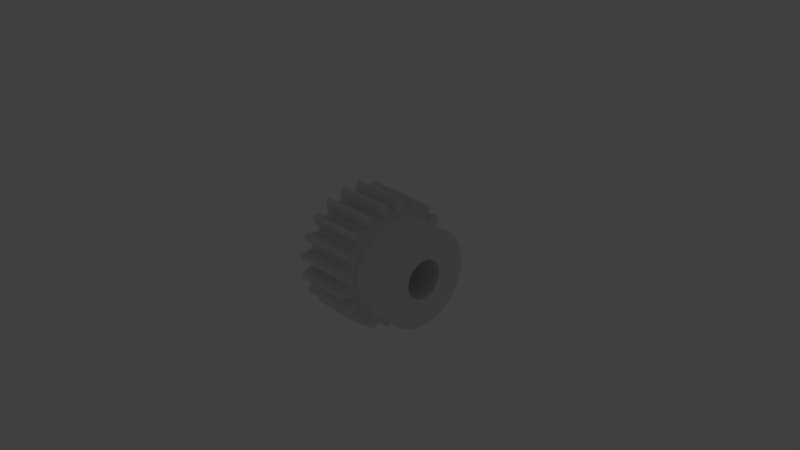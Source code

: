 # Source: gear.d.pitch_.03__.mass_.0185__.material_plastic.pom__.module_1.5__.torque_1.06__.w_.015__hub.d_.025__.w_.01__bore.d_.01.blend  (saved by Blender 2.74.0; exported with 4.5.12 LTS)
import bpy
from mathutils import Matrix  # noqa: F401  (used for matrix-valued properties, if any)

bpy.ops.wm.read_factory_settings(use_empty=True)
scene = bpy.context.scene
scene.name = 'Scene'

# ---- collections
col_collection_1 = bpy.data.collections.new('Collection 1'); scene.collection.children.link(col_collection_1)
col_collection_11 = bpy.data.collections.new('Collection 11'); scene.collection.children.link(col_collection_11)
col_collection_11.hide_render = True
col_collection_11.hide_viewport = True
col_group = bpy.data.collections.new('Group')  # instanced only; not linked into the scene

# ---- world
world_world = bpy.data.worlds.new('World'); scene.world = world_world
world_world.color = (0.05088, 0.05088, 0.05088)
world_world.use_sun_shadow = False
world_world.sun_shadow_jitter_overblur = 0.0
world_world.cycles.sampling_method = 'MANUAL'
world_world.cycles.sample_map_resolution = 256

# ---- cameras
cam_camera = bpy.data.cameras.new('Camera')
cam_camera.clip_end = 1e+05
cam_camera.lens = 35.0
cam_camera.sensor_width = 32.0
cam_camera.sensor_height = 18.0
cam_camera.ortho_scale = 7.314
cam_camera.dof.focus_distance = 0.0

# ---- lights
light_lamp = bpy.data.lights.new('Lamp', 'POINT')
light_lamp.transmission_factor = 0.0
light_lamp.cutoff_distance = 30.0
light_lamp.energy = 100.0
light_lamp.shadow_buffer_clip_start = 1.001
light_lamp.shadow_soft_size = 0.1
light_lamp.shadow_maximum_resolution = 0.006
light_lamp.use_absolute_resolution = True
light_lamp.cycles.use_multiple_importance_sampling = False

# ---- meshes
me_gear_d_pitch__03___mass__0185___material_plastic_pom___module_1 = bpy.data.meshes.new('Gear.D.Pitch .03  .Mass .0185  .Material Plastic.Pom  .Module 1')
me_gear_d_pitch__03___mass__0185___material_plastic_pom___module_1.from_pydata([(17.5, 11.66, -4.516), (17.5, 10.63, -6.58), (7.5, 10.63, -6.58), (17.5, 12.29, -2.297), (7.5, 11.66, -4.516), (7.5, 12.29, -2.297), (17.5, 12.5, 0.0), (7.5, 12.5, -1.531e-15), (17.5, -12.29, -2.297), (17.5, -12.5, -7.654e-16), (7.5, -12.5, 7.654e-16), (7.5, -12.29, -2.297), (17.5, -11.66, -4.516), (7.5, -11.66, -4.516), (17.5, -10.63, -6.58), (7.5, -10.63, -6.58), (17.5, -9.238, -8.421), (7.5, -9.238, -8.421), (17.5, -7.533, -9.975), (7.5, -7.533, -9.975), (17.5, -5.572, -11.19), (7.5, -5.572, -11.19), (17.5, -3.421, -12.02), (7.5, -3.421, -12.02), (17.5, -1.153, -12.45), (7.5, -1.153, -12.45), (17.5, 1.153, -12.45), (7.5, 1.153, -12.45), (17.5, 3.421, -12.02), (7.5, 3.421, -12.02), (17.5, 5.572, -11.19), (7.5, 5.572, -11.19), (17.5, 7.533, -9.975), (7.5, 7.533, -9.975), (17.5, 9.238, -8.421), (7.5, 9.238, -8.421), (-7.5, -5.0, -3.062e-16), (17.5, -5.0, 3.062e-16), (17.5, -4.83, -1.294), (-7.5, -4.83, -1.294), (-7.5, -4.33, -2.5), (17.5, -4.33, -2.5), (-7.5, -3.536, -3.536), (17.5, -3.536, -3.536), (-7.5, -2.5, -4.33), (17.5, -2.5, -4.33), (17.5, -1.294, -4.83), (-7.5, -1.294, -4.83), (-7.5, 1.416e-15, -5.0), (17.5, -9.185e-16, -5.0), (17.5, 1.294, -4.83), (-7.5, 1.294, -4.83), (-7.5, 2.5, -4.33), (17.5, 2.5, -4.33), (-7.5, 3.536, -3.536), (17.5, 3.536, -3.536), (17.5, 4.33, -2.5), (-7.5, 4.33, -2.5), (17.5, 4.83, -1.294), (-7.5, 4.83, -1.294), (-7.5, 5.0, 0.0), (17.5, 5.0, -6.123e-16), (-7.5, 5.0, 6.123e-16), (17.5, 5.0, 0.0), (17.5, 4.83, 1.294), (-7.5, 4.83, 1.294), (17.5, 4.33, 2.5), (-7.5, 4.33, 2.5), (17.5, 3.536, 3.536), (-7.5, 3.536, 3.536), (-7.5, 2.5, 4.33), (17.5, 2.5, 4.33), (17.5, 1.294, 4.83), (-7.5, 1.294, 4.83), (-7.5, -9.185e-16, 5.0), (17.5, 1.416e-15, 5.0), (17.5, -1.294, 4.83), (-7.5, -1.294, 4.83), (-7.5, -2.5, 4.33), (17.5, -2.5, 4.33), (17.5, -3.536, 3.536), (-7.5, -3.536, 3.536), (-7.5, -4.33, 2.5), (17.5, -4.33, 2.5), (17.5, -4.83, 1.294), (-7.5, -4.83, 1.294), (17.5, -10.63, 6.58), (17.5, -9.238, 8.421), (17.5, -11.66, 4.516), (17.5, 9.238, 8.421), (17.5, 7.533, 9.975), (17.5, 5.572, 11.19), (17.5, -12.29, 2.297), (17.5, -5.0, -6.123e-16), (17.5, 11.66, 4.516), (17.5, 10.63, 6.58), (17.5, 1.416e-15, -5.0), (17.5, 3.421, 12.02), (17.5, -12.5, 1.531e-15), (17.5, 1.153, 12.45), (17.5, 12.29, 2.297), (17.5, 5.0, 6.123e-16), (17.5, 12.5, -1.531e-15), (17.5, -9.185e-16, 5.0), (17.5, -1.153, 12.45), (17.5, -3.421, 12.02), (17.5, -5.572, 11.19), (17.5, -7.533, 9.975), (7.5, -12.29, 2.297), (17.5, 12.5, 1.531e-15), (7.5, 12.5, 0.0), (7.5, 12.29, 2.297), (7.5, 11.66, 4.516), (7.5, 10.63, 6.58), (7.5, 9.238, 8.421), (7.5, 7.533, 9.975), (7.5, 5.572, 11.19), (7.5, 3.421, 12.02), (7.5, 1.153, 12.45), (7.5, -1.153, 12.45), (7.5, -3.421, 12.02), (7.5, -5.572, 11.19), (7.5, -7.533, 9.975), (7.5, -9.238, 8.421), (7.5, -10.63, 6.58), (7.5, -11.66, 4.516), (-7.5, 1.241, 14.95), (-7.5, 0.7065, 13.48), (7.5, 0.7065, 13.48), (7.5, 1.241, 14.95), (-7.5, 0.2356, 13.5), (7.5, 0.2356, 13.5), (-7.5, -0.2356, 13.5), (7.5, -0.2356, 13.5), (-7.5, -0.7065, 13.48), (7.5, -0.7065, 13.48), (-7.5, -1.241, 14.95), (7.5, -1.241, 14.95), (-7.5, -2.086, 16.37), (7.5, -2.086, 16.37), (-7.5, -2.416, 16.32), (7.5, -2.416, 16.32), (-7.5, -2.746, 16.27), (7.5, -2.746, 16.27), (-7.5, -3.074, 16.21), (7.5, -3.074, 16.21), (-7.5, -3.44, 14.6), (7.5, -3.44, 14.6), (-7.5, -3.494, 13.04), (7.5, -3.494, 13.04), (-7.5, -3.947, 12.91), (7.5, -3.947, 12.91), (-7.5, -4.395, 12.76), (7.5, -4.395, 12.76), (-7.5, -4.838, 12.6), (7.5, -4.838, 12.6), (-7.5, -5.799, 13.83), (7.5, -5.799, 13.83), (-7.5, -7.042, 14.92), (7.5, -7.042, 14.92), (-7.5, -7.342, 14.78), (7.5, -7.342, 14.78), (-7.5, -7.639, 14.63), (7.5, -7.639, 14.63), (-7.5, -7.933, 14.47), (7.5, -7.933, 14.47), (-7.5, -7.783, 12.82), (7.5, -7.783, 12.82), (-7.5, -7.353, 11.32), (7.5, -7.353, 11.32), (-7.5, -7.743, 11.06), (7.5, -7.743, 11.06), (-7.5, -8.125, 10.78), (7.5, -8.125, 10.78), (-7.5, -8.496, 10.49), (7.5, -8.496, 10.49), (-7.5, -9.79, 11.36), (7.5, -9.79, 11.36), (-7.5, -11.31, 12.02), (7.5, -11.31, 12.02), (-7.5, -11.55, 11.78), (7.5, -11.55, 11.78), (-7.5, -11.78, 11.55), (7.5, -11.78, 11.55), (-7.5, -12.02, 11.31), (7.5, -12.02, 11.31), (-7.5, -11.36, 9.79), (7.5, -11.36, 9.79), (-7.5, -10.49, 8.496), (7.5, -10.49, 8.496), (7.5, -10.78, 8.125), (-7.5, -10.78, 8.125), (7.5, -11.06, 7.743), (-7.5, -11.06, 7.743), (-7.5, -11.32, 7.353), (7.5, -11.32, 7.353), (-7.5, -12.82, 7.783), (7.5, -12.82, 7.783), (-7.5, -14.47, 7.933), (7.5, -14.47, 7.933), (7.5, -14.63, 7.639), (-7.5, -14.63, 7.639), (7.5, -14.78, 7.342), (-7.5, -14.78, 7.342), (-7.5, -14.92, 7.042), (7.5, -14.92, 7.042), (-7.5, -13.83, 5.799), (7.5, -13.83, 5.799), (-7.5, -12.6, 4.838), (7.5, -12.6, 4.838), (-7.5, -12.76, 4.395), (7.5, -12.76, 4.395), (-7.5, -12.91, 3.947), (7.5, -12.91, 3.947), (-7.5, -13.04, 3.494), (7.5, -13.04, 3.494), (-7.5, -14.6, 3.44), (7.5, -14.6, 3.44), (-7.5, -16.21, 3.074), (7.5, -16.21, 3.074), (7.5, -16.27, 2.746), (-7.5, -16.27, 2.746), (7.5, -16.32, 2.416), (-7.5, -16.32, 2.416), (-7.5, -16.37, 2.086), (7.5, -16.37, 2.086), (-7.5, -14.95, 1.241), (7.5, -14.95, 1.241), (-7.5, -13.48, 0.7065), (7.5, -13.48, 0.7065), (-7.5, -13.5, 0.2356), (7.5, -13.5, 0.2356), (-7.5, -13.5, -0.2356), (7.5, -13.5, -0.2356), (-7.5, -13.48, -0.7065), (7.5, -13.48, -0.7065), (-7.5, -14.95, -1.241), (7.5, -14.95, -1.241), (-7.5, -16.37, -2.086), (7.5, -16.37, -2.086), (-7.5, -16.32, -2.416), (7.5, -16.32, -2.416), (-7.5, -16.27, -2.746), (7.5, -16.27, -2.746), (-7.5, -16.21, -3.074), (7.5, -16.21, -3.074), (-7.5, -14.6, -3.44), (7.5, -14.6, -3.44), (-7.5, -13.04, -3.494), (7.5, -13.04, -3.494), (-7.5, -12.91, -3.947), (7.5, -12.91, -3.947), (-7.5, -12.76, -4.395), (7.5, -12.76, -4.395), (-7.5, -12.6, -4.838), (7.5, -12.6, -4.838), (-7.5, -13.83, -5.799), (7.5, -13.83, -5.799), (-7.5, -14.92, -7.042), (7.5, -14.92, -7.042), (-7.5, -14.78, -7.342), (7.5, -14.78, -7.342), (-7.5, -14.63, -7.639), (7.5, -14.63, -7.639), (-7.5, -14.47, -7.933), (7.5, -14.47, -7.933), (-7.5, -12.82, -7.783), (7.5, -12.82, -7.783), (-7.5, -11.32, -7.353), (7.5, -11.32, -7.353), (7.5, -11.06, -7.743), (-7.5, -11.06, -7.743), (7.5, -10.78, -8.125), (-7.5, -10.78, -8.125), (-7.5, -10.49, -8.496), (7.5, -10.49, -8.496), (-7.5, -11.36, -9.79), (7.5, -11.36, -9.79), (-7.5, -12.02, -11.31), (7.5, -12.02, -11.31), (-7.5, -11.78, -11.55), (7.5, -11.78, -11.55), (-7.5, -11.55, -11.78), (7.5, -11.55, -11.78), (-7.5, -11.31, -12.02), (7.5, -11.31, -12.02), (-7.5, -9.79, -11.36), (7.5, -9.79, -11.36), (-7.5, -8.496, -10.49), (7.5, -8.496, -10.49), (-7.5, -8.125, -10.78), (7.5, -8.125, -10.78), (-7.5, -7.743, -11.06), (7.5, -7.743, -11.06), (-7.5, -7.353, -11.32), (7.5, -7.353, -11.32), (-7.5, -7.783, -12.82), (7.5, -7.783, -12.82), (-7.5, -7.933, -14.47), (7.5, -7.933, -14.47), (-7.5, -7.639, -14.63), (7.5, -7.639, -14.63), (-7.5, -7.342, -14.78), (7.5, -7.342, -14.78), (-7.5, -7.042, -14.92), (7.5, -7.042, -14.92), (-7.5, -5.799, -13.83), (7.5, -5.799, -13.83), (-7.5, -4.838, -12.6), (7.5, -4.838, -12.6), (-7.5, -4.395, -12.76), (7.5, -4.395, -12.76), (-7.5, -3.947, -12.91), (7.5, -3.947, -12.91), (-7.5, -3.494, -13.04), (7.5, -3.494, -13.04), (-7.5, -3.44, -14.6), (7.5, -3.44, -14.6), (-7.5, -3.074, -16.21), (7.5, -3.074, -16.21), (-7.5, -2.746, -16.27), (7.5, -2.746, -16.27), (-7.5, -2.416, -16.32), (7.5, -2.416, -16.32), (-7.5, -2.086, -16.37), (7.5, -2.086, -16.37), (-7.5, -1.241, -14.95), (7.5, -1.241, -14.95), (-7.5, -0.7065, -13.48), (7.5, -0.7065, -13.48), (-7.5, -0.2356, -13.5), (7.5, -0.2356, -13.5), (-7.5, 0.2356, -13.5), (7.5, 0.2356, -13.5), (-7.5, 0.7065, -13.48), (7.5, 0.7065, -13.48), (-7.5, 1.241, -14.95), (7.5, 1.241, -14.95), (-7.5, 2.086, -16.37), (7.5, 2.086, -16.37), (-7.5, 2.416, -16.32), (7.5, 2.416, -16.32), (-7.5, 2.746, -16.27), (7.5, 2.746, -16.27), (-7.5, 3.074, -16.21), (7.5, 3.074, -16.21), (-7.5, 3.44, -14.6), (7.5, 3.44, -14.6), (-7.5, 3.494, -13.04), (7.5, 3.494, -13.04), (-7.5, 3.947, -12.91), (7.5, 3.947, -12.91), (-7.5, 4.395, -12.76), (7.5, 4.395, -12.76), (-7.5, 4.838, -12.6), (7.5, 4.838, -12.6), (-7.5, 5.799, -13.83), (7.5, 5.799, -13.83), (-7.5, 7.042, -14.92), (7.5, 7.042, -14.92), (-7.5, 7.342, -14.78), (7.5, 7.342, -14.78), (-7.5, 7.639, -14.63), (7.5, 7.639, -14.63), (-7.5, 7.933, -14.47), (7.5, 7.933, -14.47), (-7.5, 7.783, -12.82), (7.5, 7.783, -12.82), (-7.5, 7.353, -11.32), (7.5, 7.353, -11.32), (-7.5, 7.743, -11.06), (7.5, 7.743, -11.06), (-7.5, 8.125, -10.78), (7.5, 8.125, -10.78), (-7.5, 8.496, -10.49), (7.5, 8.496, -10.49), (-7.5, 9.79, -11.36), (7.5, 9.79, -11.36), (-7.5, 11.31, -12.02), (7.5, 11.31, -12.02), (-7.5, 11.55, -11.78), (7.5, 11.55, -11.78), (-7.5, 11.78, -11.55), (7.5, 11.78, -11.55), (-7.5, 12.02, -11.31), (7.5, 12.02, -11.31), (-7.5, 11.36, -9.79), (7.5, 11.36, -9.79), (-7.5, 10.49, -8.496), (7.5, 10.49, -8.496), (-7.5, 10.78, -8.125), (7.5, 10.78, -8.125), (-7.5, 11.06, -7.743), (7.5, 11.06, -7.743), (-7.5, 11.32, -7.353), (7.5, 11.32, -7.353), (-7.5, 12.82, -7.783), (7.5, 12.82, -7.783), (-7.5, 14.47, -7.933), (7.5, 14.47, -7.933), (7.5, 14.63, -7.639), (-7.5, 14.63, -7.639), (7.5, 14.78, -7.342), (-7.5, 14.78, -7.342), (-7.5, 14.92, -7.042), (7.5, 14.92, -7.042), (-7.5, 13.83, -5.799), (7.5, 13.83, -5.799), (-7.5, 12.6, -4.838), (7.5, 12.6, -4.838), (-7.5, 12.76, -4.395), (7.5, 12.76, -4.395), (-7.5, 12.91, -3.947), (7.5, 12.91, -3.947), (-7.5, 13.04, -3.494), (7.5, 13.04, -3.494), (-7.5, 14.6, -3.44), (7.5, 14.6, -3.44), (-7.5, 16.21, -3.074), (7.5, 16.21, -3.074), (-7.5, 16.27, -2.746), (7.5, 16.27, -2.746), (-7.5, 16.32, -2.416), (7.5, 16.32, -2.416), (-7.5, 16.37, -2.086), (7.5, 16.37, -2.086), (-7.5, 14.95, -1.241), (7.5, 14.95, -1.241), (-7.5, 13.48, -0.7065), (7.5, 13.48, -0.7065), (-7.5, 13.5, -0.2356), (7.5, 13.5, -0.2356), (-7.5, 13.5, 0.2356), (7.5, 13.5, 0.2356), (-7.5, 13.48, 0.7065), (7.5, 13.48, 0.7065), (-7.5, 14.95, 1.241), (7.5, 14.95, 1.241), (-7.5, 16.37, 2.086), (7.5, 16.37, 2.086), (-7.5, 16.32, 2.416), (7.5, 16.32, 2.416), (-7.5, 16.27, 2.746), (7.5, 16.27, 2.746), (-7.5, 16.21, 3.074), (7.5, 16.21, 3.074), (-7.5, 14.6, 3.44), (7.5, 14.6, 3.44), (-7.5, 13.04, 3.494), (7.5, 13.04, 3.494), (-7.5, 12.91, 3.947), (7.5, 12.91, 3.947), (-7.5, 12.76, 4.395), (7.5, 12.76, 4.395), (-7.5, 12.6, 4.838), (7.5, 12.6, 4.838), (-7.5, 13.83, 5.799), (7.5, 13.83, 5.799), (-7.5, 14.92, 7.042), (7.5, 14.92, 7.042), (-7.5, 14.78, 7.342), (7.5, 14.78, 7.342), (-7.5, 14.63, 7.639), (7.5, 14.63, 7.639), (-7.5, 14.47, 7.933), (7.5, 14.47, 7.933), (-7.5, 12.82, 7.783), (7.5, 12.82, 7.783), (-7.5, 11.32, 7.353), (7.5, 11.32, 7.353), (-7.5, 11.06, 7.743), (7.5, 11.06, 7.743), (-7.5, 10.78, 8.125), (7.5, 10.78, 8.125), (-7.5, 10.49, 8.496), (7.5, 10.49, 8.496), (-7.5, 11.36, 9.79), (7.5, 11.36, 9.79), (-7.5, 12.02, 11.31), (7.5, 12.02, 11.31), (-7.5, 11.78, 11.55), (7.5, 11.78, 11.55), (-7.5, 11.55, 11.78), (7.5, 11.55, 11.78), (-7.5, 11.31, 12.02), (7.5, 11.31, 12.02), (-7.5, 9.79, 11.36), (7.5, 9.79, 11.36), (-7.5, 8.496, 10.49), (7.5, 8.496, 10.49), (-7.5, 8.125, 10.78), (7.5, 8.125, 10.78), (-7.5, 7.743, 11.06), (7.5, 7.743, 11.06), (-7.5, 7.353, 11.32), (7.5, 7.353, 11.32), (-7.5, 7.783, 12.82), (7.5, 7.783, 12.82), (-7.5, 7.933, 14.47), (7.5, 7.933, 14.47), (-7.5, 7.639, 14.63), (7.5, 7.639, 14.63), (-7.5, 7.342, 14.78), (7.5, 7.342, 14.78), (-7.5, 7.042, 14.92), (7.5, 7.042, 14.92), (-7.5, 5.799, 13.83), (7.5, 5.799, 13.83), (-7.5, 4.838, 12.6), (7.5, 4.838, 12.6), (-7.5, 4.395, 12.76), (7.5, 4.395, 12.76), (-7.5, 3.947, 12.91), (7.5, 3.947, 12.91), (-7.5, 3.494, 13.04), (7.5, 3.494, 13.04), (-7.5, 3.44, 14.6), (7.5, 3.44, 14.6), (-7.5, 3.074, 16.21), (7.5, 3.074, 16.21), (-7.5, 2.746, 16.27), (7.5, 2.746, 16.27), (-7.5, 2.416, 16.32), (7.5, 2.416, 16.32), (-7.5, 2.086, 16.37), (7.5, 2.086, 16.37), (-7.5, 5.0, -6.123e-16), (-7.5, 1.416e-15, 5.0), (-7.5, -9.185e-16, -5.0), (-7.5, -5.0, 6.123e-16), (7.5, 12.5, 1.531e-15), (7.5, -12.5, -1.531e-15)], [], [(0, 1, 2), (3, 0, 4), (3, 4, 5), (6, 5, 7), (6, 3, 5), (8, 9, 10), (8, 10, 11), (12, 11, 13), (12, 8, 11), (14, 13, 15), (14, 12, 13), (16, 15, 17), (16, 14, 15), (18, 17, 19), (18, 16, 17), (20, 19, 21), (20, 18, 19), (22, 21, 23), (22, 20, 21), (24, 23, 25), (24, 22, 23), (26, 25, 27), (26, 24, 25), (28, 27, 29), (28, 26, 27), (30, 29, 31), (30, 28, 29), (32, 31, 33), (32, 30, 31), (34, 33, 35), (34, 32, 33), (1, 34, 35), (1, 35, 2), (0, 2, 4), (36, 37, 38), (39, 36, 38), (40, 38, 41), (40, 39, 38), (42, 41, 43), (42, 40, 41), (44, 43, 45), (44, 45, 46), (44, 42, 43), (47, 44, 46), (48, 46, 49), (48, 49, 50), (48, 47, 46), (51, 48, 50), (52, 50, 53), (52, 51, 50), (54, 53, 55), (54, 55, 56), (54, 52, 53), (57, 56, 58), (57, 54, 56), (59, 57, 58), (60, 58, 61), (60, 59, 58), (62, 63, 64), (65, 64, 66), (65, 62, 64), (67, 66, 68), (67, 65, 66), (69, 67, 68), (70, 68, 71), (70, 71, 72), (70, 69, 68), (73, 70, 72), (74, 72, 75), (74, 75, 76), (74, 73, 72), (77, 74, 76), (78, 76, 79), (78, 79, 80), (78, 77, 76), (81, 78, 80), (82, 80, 83), (82, 83, 84), (82, 81, 80), (85, 82, 84), (36, 84, 37), (36, 85, 84), (32, 34, 55), (32, 55, 53), (86, 83, 87), (30, 32, 53), (30, 53, 50), (88, 83, 86), (88, 84, 83), (68, 89, 90), (28, 30, 50), (71, 90, 91), (92, 93, 84), (71, 68, 90), (92, 84, 88), (26, 28, 50), (66, 94, 95), (26, 50, 96), (66, 95, 89), (66, 89, 68), (72, 91, 97), (98, 93, 92), (72, 97, 99), (72, 71, 91), (24, 26, 96), (24, 96, 46), (64, 100, 94), (64, 94, 66), (8, 93, 98), (8, 38, 93), (101, 3, 102), (101, 102, 100), (22, 24, 46), (101, 100, 64), (12, 41, 38), (103, 99, 104), (12, 38, 8), (20, 46, 45), (103, 72, 99), (20, 22, 46), (14, 41, 12), (76, 104, 105), (76, 105, 106), (18, 45, 43), (18, 20, 45), (76, 103, 104), (16, 43, 41), (16, 18, 43), (16, 41, 14), (58, 0, 3), (58, 3, 101), (79, 76, 106), (79, 106, 107), (56, 0, 58), (56, 1, 0), (34, 1, 56), (80, 79, 107), (55, 34, 56), (87, 80, 107), (83, 80, 87), (92, 88, 108), (92, 108, 10), (9, 92, 10), (100, 109, 110), (100, 110, 111), (94, 111, 112), (94, 100, 111), (95, 112, 113), (95, 94, 112), (89, 113, 114), (89, 95, 113), (90, 114, 115), (90, 89, 114), (91, 115, 116), (91, 90, 115), (97, 116, 117), (97, 91, 116), (99, 117, 118), (99, 97, 117), (104, 118, 119), (104, 99, 118), (105, 119, 120), (105, 104, 119), (106, 120, 121), (106, 121, 122), (106, 105, 120), (107, 122, 123), (107, 106, 122), (87, 123, 124), (87, 107, 123), (86, 87, 124), (86, 124, 125), (88, 125, 108), (88, 86, 125), (126, 127, 128), (126, 128, 129), (128, 127, 130), (131, 130, 132), (131, 128, 130), (133, 132, 134), (133, 131, 132), (135, 133, 134), (134, 136, 137), (134, 137, 135), (136, 138, 139), (136, 139, 137), (139, 138, 140), (141, 140, 142), (141, 139, 140), (143, 142, 144), (143, 141, 142), (145, 143, 144), (146, 147, 145), (144, 146, 145), (146, 148, 149), (146, 149, 147), (149, 148, 150), (151, 150, 152), (151, 149, 150), (153, 152, 154), (153, 151, 152), (155, 153, 154), (154, 156, 157), (154, 157, 155), (156, 158, 159), (156, 159, 157), (159, 158, 160), (161, 160, 162), (161, 159, 160), (163, 162, 164), (163, 161, 162), (165, 163, 164), (164, 166, 167), (164, 167, 165), (166, 168, 169), (166, 169, 167), (169, 168, 170), (171, 170, 172), (171, 169, 170), (173, 172, 174), (173, 171, 172), (175, 173, 174), (176, 177, 175), (174, 176, 175), (178, 179, 177), (176, 178, 177), (179, 178, 180), (181, 180, 182), (181, 179, 180), (183, 182, 184), (183, 181, 182), (185, 183, 184), (184, 186, 187), (184, 187, 185), (186, 188, 189), (186, 189, 187), (190, 188, 191), (190, 189, 188), (192, 191, 193), (192, 193, 194), (192, 190, 191), (195, 192, 194), (194, 196, 197), (194, 197, 195), (198, 199, 197), (196, 198, 197), (200, 198, 201), (200, 199, 198), (202, 201, 203), (202, 203, 204), (202, 200, 201), (205, 202, 204), (204, 206, 207), (204, 207, 205), (206, 208, 209), (206, 209, 207), (209, 208, 210), (211, 210, 212), (211, 209, 210), (213, 212, 214), (213, 211, 212), (215, 213, 214), (214, 216, 217), (214, 217, 215), (218, 219, 217), (216, 218, 217), (220, 218, 221), (220, 219, 218), (222, 221, 223), (222, 223, 224), (222, 220, 221), (225, 222, 224), (226, 227, 225), (224, 226, 225), (226, 228, 229), (226, 229, 227), (229, 228, 230), (231, 230, 232), (231, 229, 230), (233, 232, 234), (233, 231, 232), (235, 233, 234), (234, 236, 237), (234, 237, 235), (238, 239, 237), (236, 238, 237), (239, 238, 240), (241, 240, 242), (241, 239, 240), (243, 242, 244), (243, 241, 242), (245, 243, 244), (244, 246, 247), (244, 247, 245), (246, 248, 249), (246, 249, 247), (249, 248, 250), (251, 250, 252), (251, 249, 250), (253, 252, 254), (253, 251, 252), (255, 253, 254), (254, 256, 257), (254, 257, 255), (258, 259, 257), (256, 258, 257), (259, 258, 260), (261, 260, 262), (261, 259, 260), (263, 262, 264), (263, 261, 262), (265, 263, 264), (266, 267, 265), (264, 266, 265), (266, 268, 269), (266, 269, 267), (270, 268, 271), (270, 269, 268), (272, 271, 273), (272, 273, 274), (272, 270, 271), (275, 272, 274), (274, 276, 277), (274, 277, 275), (276, 278, 279), (276, 279, 277), (279, 278, 280), (281, 280, 282), (281, 279, 280), (283, 282, 284), (283, 281, 282), (285, 283, 284), (284, 286, 287), (284, 287, 285), (286, 288, 289), (286, 289, 287), (289, 288, 290), (291, 290, 292), (291, 289, 290), (293, 292, 294), (293, 291, 292), (295, 293, 294), (294, 296, 297), (294, 297, 295), (296, 298, 299), (296, 299, 297), (299, 298, 300), (301, 300, 302), (301, 299, 300), (303, 302, 304), (303, 301, 302), (305, 303, 304), (304, 306, 307), (304, 307, 305), (306, 308, 309), (306, 309, 307), (309, 308, 310), (311, 310, 312), (311, 309, 310), (313, 312, 314), (313, 311, 312), (315, 313, 314), (314, 316, 317), (314, 317, 315), (318, 319, 317), (316, 318, 317), (319, 318, 320), (321, 320, 322), (321, 319, 320), (323, 322, 324), (323, 321, 322), (325, 323, 324), (324, 326, 327), (324, 327, 325), (326, 328, 329), (326, 329, 327), (329, 328, 330), (331, 330, 332), (331, 329, 330), (333, 332, 334), (333, 331, 332), (335, 333, 334), (334, 336, 337), (334, 337, 335), (336, 338, 339), (336, 339, 337), (339, 338, 340), (341, 340, 342), (341, 339, 340), (343, 342, 344), (343, 341, 342), (345, 343, 344), (344, 346, 347), (344, 347, 345), (346, 348, 349), (346, 349, 347), (349, 348, 350), (351, 350, 352), (351, 349, 350), (353, 352, 354), (353, 351, 352), (355, 353, 354), (354, 356, 357), (354, 357, 355), (356, 358, 359), (356, 359, 357), (359, 358, 360), (361, 360, 362), (361, 359, 360), (363, 362, 364), (363, 361, 362), (365, 363, 364), (366, 367, 365), (364, 366, 365), (366, 368, 369), (366, 369, 367), (369, 368, 370), (371, 370, 372), (371, 369, 370), (373, 372, 374), (373, 371, 372), (375, 373, 374), (374, 376, 377), (374, 377, 375), (376, 378, 379), (376, 379, 377), (379, 378, 380), (381, 380, 382), (381, 379, 380), (383, 382, 384), (383, 381, 382), (385, 383, 384), (386, 387, 385), (384, 386, 385), (386, 388, 389), (386, 389, 387), (389, 388, 390), (391, 390, 392), (391, 389, 390), (393, 392, 394), (393, 391, 392), (395, 393, 394), (394, 396, 397), (394, 397, 395), (396, 398, 399), (396, 399, 397), (400, 398, 401), (400, 399, 398), (402, 401, 403), (402, 403, 404), (402, 400, 401), (405, 402, 404), (406, 407, 405), (404, 406, 405), (406, 408, 409), (406, 409, 407), (409, 408, 410), (411, 410, 412), (411, 409, 410), (413, 412, 414), (413, 411, 412), (415, 413, 414), (414, 416, 417), (414, 417, 415), (418, 419, 417), (416, 418, 417), (419, 418, 420), (421, 420, 422), (421, 419, 420), (423, 422, 424), (423, 421, 422), (425, 423, 424), (424, 426, 427), (424, 427, 425), (426, 428, 429), (426, 429, 427), (429, 428, 430), (431, 430, 432), (431, 429, 430), (433, 432, 434), (433, 431, 432), (435, 433, 434), (436, 437, 435), (434, 436, 435), (438, 439, 437), (436, 438, 437), (439, 438, 440), (441, 440, 442), (441, 439, 440), (443, 442, 444), (443, 441, 442), (445, 443, 444), (444, 446, 447), (444, 447, 445), (446, 448, 449), (446, 449, 447), (449, 448, 450), (451, 450, 452), (451, 449, 450), (453, 452, 454), (453, 451, 452), (455, 453, 454), (454, 456, 457), (454, 457, 455), (456, 458, 459), (456, 459, 457), (459, 458, 460), (461, 460, 462), (461, 459, 460), (463, 462, 464), (463, 461, 462), (465, 463, 464), (464, 466, 467), (464, 467, 465), (466, 468, 469), (466, 469, 467), (469, 468, 470), (471, 470, 472), (471, 469, 470), (473, 472, 474), (473, 471, 472), (475, 473, 474), (474, 476, 477), (474, 477, 475), (478, 479, 477), (476, 478, 477), (479, 478, 480), (481, 480, 482), (481, 479, 480), (483, 482, 484), (483, 481, 482), (485, 483, 484), (486, 487, 485), (484, 486, 485), (486, 488, 489), (486, 489, 487), (489, 488, 490), (491, 490, 492), (491, 489, 490), (493, 492, 494), (493, 491, 492), (495, 493, 494), (494, 496, 497), (494, 497, 495), (498, 499, 497), (496, 498, 497), (499, 498, 500), (501, 500, 502), (501, 499, 500), (503, 502, 504), (503, 501, 502), (505, 503, 504), (504, 506, 507), (504, 507, 505), (506, 508, 509), (506, 509, 507), (509, 508, 510), (511, 510, 512), (511, 509, 510), (513, 512, 514), (513, 511, 512), (515, 513, 514), (514, 516, 517), (514, 517, 515), (516, 518, 519), (516, 519, 517), (519, 518, 520), (521, 520, 522), (521, 519, 520), (523, 522, 524), (523, 521, 522), (525, 523, 524), (126, 129, 525), (524, 126, 525), (403, 401, 396), (154, 77, 78), (154, 78, 168), (154, 168, 166), (408, 57, 59), (408, 394, 57), (406, 403, 396), (406, 394, 408), (406, 404, 403), (406, 396, 394), (156, 154, 166), (156, 166, 160), (156, 160, 158), (410, 408, 59), (152, 77, 154), (412, 410, 59), (286, 284, 282), (286, 282, 280), (150, 77, 152), (276, 280, 278), (276, 286, 280), (414, 412, 59), (266, 264, 262), (266, 262, 260), (148, 77, 150), (296, 302, 300), (296, 300, 298), (306, 304, 302), (306, 302, 296), (256, 260, 258), (256, 266, 260), (428, 414, 59), (428, 59, 526), (428, 416, 414), (134, 527, 77), (134, 77, 148), (288, 286, 276), (274, 288, 276), (132, 527, 134), (430, 428, 526), (142, 146, 144), (420, 418, 416), (136, 134, 148), (136, 146, 142), (136, 148, 146), (426, 416, 428), (426, 420, 416), (294, 306, 296), (130, 527, 132), (268, 266, 256), (432, 430, 526), (140, 136, 142), (422, 420, 426), (316, 322, 320), (316, 320, 318), (434, 432, 526), (434, 526, 65), (246, 244, 242), (127, 73, 527), (127, 527, 130), (254, 268, 256), (424, 422, 426), (138, 136, 140), (308, 306, 294), (448, 436, 434), (448, 434, 65), (514, 73, 127), (512, 73, 514), (450, 448, 65), (326, 324, 322), (510, 73, 512), (326, 322, 316), (236, 248, 246), (236, 242, 240), (236, 240, 238), (452, 450, 65), (236, 246, 242), (508, 70, 73), (508, 73, 510), (454, 65, 67), (454, 452, 65), (328, 316, 314), (516, 127, 126), (328, 326, 316), (516, 514, 127), (234, 248, 236), (446, 436, 448), (494, 70, 508), (468, 454, 67), (522, 126, 524), (336, 340, 338), (440, 436, 446), (226, 224, 223), (440, 438, 436), (492, 70, 494), (470, 468, 67), (490, 69, 70), (490, 70, 492), (472, 67, 69), (472, 470, 67), (488, 69, 490), (474, 472, 69), (474, 69, 488), (520, 126, 522), (520, 516, 126), (442, 440, 446), (346, 340, 336), (346, 344, 342), (444, 442, 446), (346, 342, 340), (346, 336, 334), (216, 226, 223), (216, 223, 221), (216, 221, 218), (518, 516, 520), (214, 228, 226), (506, 494, 508), (214, 226, 216), (348, 346, 334), (496, 494, 506), (466, 454, 468), (466, 456, 454), (486, 476, 474), (486, 474, 488), (460, 458, 456), (502, 506, 504), (360, 358, 356), (502, 496, 506), (203, 206, 204), (462, 456, 466), (462, 460, 456), (42, 290, 288), (42, 274, 273), (500, 496, 502), (464, 462, 466), (42, 288, 274), (498, 496, 500), (362, 360, 356), (482, 486, 484), (480, 478, 476), (480, 476, 486), (480, 486, 482), (44, 294, 292), (44, 292, 290), (44, 290, 42), (44, 308, 294), (40, 42, 273), (40, 273, 271), (40, 271, 268), (40, 268, 254), (47, 308, 44), (47, 314, 312), (47, 312, 310), (47, 310, 308), (47, 328, 314), (39, 40, 254), (39, 248, 234), (39, 254, 252), (39, 252, 250), (39, 250, 248), (366, 364, 362), (366, 362, 356), (196, 208, 206), (196, 203, 201), (196, 201, 198), (196, 206, 203), (528, 328, 47), (528, 334, 332), (528, 332, 330), (528, 330, 328), (529, 39, 234), (529, 234, 232), (529, 232, 230), (529, 230, 228), (368, 366, 356), (368, 356, 354), (194, 208, 196), (51, 348, 334), (51, 334, 528), (51, 354, 352), (51, 352, 350), (51, 350, 348), (85, 529, 228), (85, 228, 214), (85, 214, 212), (85, 212, 210), (85, 210, 208), (52, 368, 354), (52, 372, 370), (52, 370, 368), (52, 354, 51), (82, 208, 194), (82, 85, 208), (82, 194, 193), (82, 193, 191), (182, 186, 184), (380, 378, 376), (54, 372, 52), (54, 374, 372), (81, 191, 188), (81, 82, 191), (180, 186, 182), (386, 380, 376), (386, 384, 382), (386, 382, 380), (176, 186, 180), (176, 188, 186), (176, 180, 178), (388, 374, 54), (388, 386, 376), (388, 376, 374), (174, 81, 188), (174, 188, 176), (390, 54, 57), (390, 388, 54), (172, 78, 81), (172, 81, 174), (392, 390, 57), (170, 78, 172), (394, 392, 57), (168, 78, 170), (162, 166, 164), (401, 398, 396), (160, 166, 162), (25, 23, 315), (329, 25, 315), (435, 111, 530), (331, 25, 329), (433, 435, 530), (443, 445, 447), (321, 317, 319), (437, 447, 111), (437, 111, 435), (177, 179, 181), (437, 443, 447), (327, 329, 315), (327, 317, 321), (327, 315, 317), (333, 27, 25), (333, 25, 331), (187, 181, 183), (187, 183, 185), (431, 433, 530), (187, 177, 181), (441, 443, 437), (197, 199, 200), (197, 200, 202), (323, 327, 321), (335, 27, 333), (167, 161, 163), (167, 163, 165), (157, 159, 161), (429, 431, 530), (157, 161, 167), (207, 202, 205), (325, 327, 323), (207, 197, 202), (439, 441, 437), (5, 429, 530), (189, 177, 187), (175, 177, 189), (427, 429, 5), (415, 5, 4), (349, 335, 337), (349, 29, 27), (349, 27, 335), (413, 415, 4), (351, 29, 349), (411, 413, 4), (353, 29, 351), (409, 4, 2), (409, 411, 4), (355, 31, 29), (355, 29, 353), (217, 219, 220), (217, 220, 222), (147, 143, 145), (347, 349, 337), (417, 427, 5), (417, 5, 415), (123, 189, 190), (123, 175, 189), (122, 169, 171), (122, 171, 173), (122, 173, 175), (122, 175, 123), (209, 195, 197), (209, 197, 207), (369, 33, 31), (124, 123, 190), (124, 190, 192), (395, 409, 2), (124, 192, 195), (124, 195, 209), (423, 425, 427), (341, 347, 337), (341, 337, 339), (371, 33, 369), (393, 395, 2), (121, 155, 157), (373, 33, 371), (121, 167, 169), (121, 169, 122), (121, 157, 167), (391, 2, 35), (391, 393, 2), (375, 35, 33), (375, 33, 373), (389, 35, 375), (137, 139, 141), (389, 391, 35), (137, 141, 143), (421, 427, 417), (137, 143, 147), (227, 217, 222), (421, 423, 427), (227, 222, 225), (343, 347, 341), (125, 209, 211), (125, 211, 213), (125, 213, 215), (125, 124, 209), (120, 149, 151), (120, 151, 153), (120, 153, 155), (120, 155, 121), (345, 347, 343), (108, 125, 215), (419, 421, 417), (108, 217, 227), (357, 31, 355), (108, 215, 217), (135, 137, 147), (135, 147, 149), (397, 409, 395), (229, 108, 227), (397, 407, 409), (367, 31, 357), (367, 369, 31), (377, 389, 375), (387, 389, 377), (237, 239, 241), (129, 523, 525), (119, 133, 135), (119, 135, 149), (361, 357, 359), (119, 149, 120), (243, 237, 241), (402, 405, 407), (402, 407, 397), (131, 133, 119), (363, 367, 357), (363, 357, 361), (400, 402, 397), (365, 367, 363), (399, 400, 397), (531, 108, 229), (531, 229, 231), (531, 231, 233), (531, 233, 235), (383, 385, 387), (118, 128, 131), (383, 387, 377), (381, 377, 379), (118, 131, 119), (381, 383, 377), (517, 523, 129), (517, 519, 521), (517, 521, 523), (247, 243, 245), (247, 237, 243), (11, 531, 235), (11, 235, 237), (11, 237, 247), (515, 129, 128), (515, 128, 118), (515, 517, 129), (249, 11, 247), (117, 515, 118), (117, 513, 515), (511, 513, 117), (509, 511, 117), (261, 257, 259), (503, 505, 507), (13, 249, 251), (13, 251, 253), (13, 253, 255), (13, 11, 249), (263, 257, 261), (116, 509, 117), (116, 507, 509), (497, 503, 507), (497, 507, 116), (497, 499, 501), (497, 501, 503), (267, 257, 263), (267, 263, 265), (15, 13, 255), (495, 497, 116), (269, 15, 255), (269, 257, 267), (269, 255, 257), (270, 15, 269), (272, 15, 270), (115, 495, 116), (115, 491, 493), (115, 493, 495), (489, 491, 115), (17, 15, 272), (17, 272, 275), (483, 485, 487), (281, 277, 279), (481, 483, 487), (114, 489, 115), (477, 481, 487), (477, 479, 481), (287, 277, 281), (287, 281, 283), (287, 283, 285), (475, 489, 114), (475, 487, 489), (475, 477, 487), (289, 17, 275), (289, 277, 287), (289, 275, 277), (19, 17, 289), (473, 475, 114), (291, 19, 289), (293, 19, 291), (295, 19, 293), (113, 469, 471), (113, 471, 473), (113, 473, 114), (21, 295, 297), (21, 19, 295), (301, 297, 299), (463, 465, 467), (303, 297, 301), (455, 113, 112), (455, 469, 113), (457, 463, 467), (457, 469, 455), (457, 459, 461), (457, 461, 463), (457, 467, 469), (307, 21, 297), (307, 297, 303), (307, 303, 305), (307, 309, 21), (453, 455, 112), (23, 309, 311), (23, 21, 309), (313, 23, 311), (451, 453, 112), (449, 451, 112), (315, 23, 313), (111, 449, 112), (447, 449, 111)])
me_gear_d_pitch__03___mass__0185___material_plastic_pom___module_1.use_remesh_preserve_volume = False
me_gear_d_pitch__03___mass__0185___material_plastic_pom___module_1.use_remesh_preserve_attributes = False
me_gear_d_pitch__03___mass__0185___material_plastic_pom___module_1.use_mirror_vertex_groups = False
me_gear_d_pitch__03___mass__0185___material_plastic_pom___module_1.update()

# ---- objects
ob_gear_d_pitch__03___mass__0185___material_plastic_pom___module_1 = bpy.data.objects.new('Gear.D.Pitch .03  .Mass .0185  .Material Plastic.Pom  .Module 1', me_gear_d_pitch__03___mass__0185___material_plastic_pom___module_1)
ob_group = bpy.data.objects.new('Group', None)
ob_lamp = bpy.data.objects.new('Lamp', light_lamp)
ob_camera = bpy.data.objects.new('Camera', cam_camera)

# ---- transforms, parenting, visibility, modifiers, constraints
ob_gear_d_pitch__03___mass__0185___material_plastic_pom___module_1.location = (0.0, 0.0, 0.0)
ob_gear_d_pitch__03___mass__0185___material_plastic_pom___module_1.lineart.crease_threshold = 0.0
ob_group.location = (0.0, 0.0, 0.0)
ob_group.empty_image_offset = (0.0, 0.0)
ob_group.show_instancer_for_render = False
ob_group.instance_type = 'COLLECTION'
ob_group.lineart.crease_threshold = 0.0
ob_lamp.location = (77.45, 19.1, 112.2)
ob_lamp.rotation_euler = (0.6503, 0.05522, 1.866)
ob_lamp.scale = (19.0, 19.0, 19.0)
ob_lamp.lock_rotations_4d = False
ob_lamp.empty_display_type = 'ARROWS'
ob_lamp.color = (0.0, 0.0, 0.0, 0.0)
ob_lamp.lineart.crease_threshold = 0.0
ob_camera.location = (142.1, -123.6, 101.5)
ob_camera.rotation_euler = (1.109, 0.01082, 0.8149)
ob_camera.scale = (19.0, 19.0, 19.0)
ob_camera.lock_rotations_4d = False
ob_camera.empty_display_type = 'ARROWS'
ob_camera.color = (0.0, 0.0, 0.0, 0.0)
ob_camera.display_type = 'WIRE'
ob_camera.lineart.crease_threshold = 0.0
ob_group.instance_collection = col_group

# ---- collection membership
col_collection_1.objects.link(ob_gear_d_pitch__03___mass__0185___material_plastic_pom___module_1)
col_collection_11.objects.link(ob_group)
col_collection_11.objects.link(ob_lamp)
col_collection_11.objects.link(ob_camera)
col_group.objects.link(ob_gear_d_pitch__03___mass__0185___material_plastic_pom___module_1)

# ---- scene / render settings (as saved in the file)
scene.camera = ob_camera
scene.frame_start = 1; scene.frame_end = 250; scene.frame_set(1)
scene.render.engine = 'CYCLES'
scene.render.resolution_percentage = 50
scene.render.dither_intensity = 0.0
scene.cycles.use_denoising = False
scene.cycles.samples = 10
scene.cycles.sampling_pattern = 'TABULATED_SOBOL'
scene.cycles.light_sampling_threshold = 0.0
scene.cycles.use_adaptive_sampling = False
scene.cycles.use_light_tree = False
scene.cycles.blur_glossy = 0.0
scene.cycles.pixel_filter_type = 'GAUSSIAN'
scene.cycles.sample_clamp_indirect = 0.0
scene.view_settings.view_transform = 'Standard'
bpy.context.view_layer.update()

